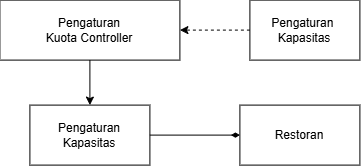

The diagram above was exported from draw.io. Its source (the exported page's mxGraphModel, read from the mxfile embedded in the PNG):
<mxGraphModel dx="736" dy="470" grid="1" gridSize="10" guides="1" tooltips="1" connect="1" arrows="1" fold="1" page="1" pageScale="1" pageWidth="1100" pageHeight="850" math="0" shadow="0">
  <root>
    <mxCell id="u_Ag5s4u6fqU473UT747-0" />
    <mxCell id="u_Ag5s4u6fqU473UT747-1" parent="u_Ag5s4u6fqU473UT747-0" />
    <mxCell id="DhfFFYPCdrnIercQ8og2-0" parent="u_Ag5s4u6fqU473UT747-1" style="rounded=0;whiteSpace=wrap;html=1;" value="Pengaturan&lt;div&gt;Kuota Controller&lt;/div&gt;" vertex="1">
      <mxGeometry height="60" width="180" x="410" y="343" as="geometry" />
    </mxCell>
    <mxCell id="DhfFFYPCdrnIercQ8og2-1" parent="u_Ag5s4u6fqU473UT747-1" style="rounded=0;whiteSpace=wrap;html=1;" value="Pengaturan&amp;nbsp;&lt;div&gt;Kapasitas&lt;/div&gt;" vertex="1">
      <mxGeometry height="60" width="110" x="660" y="343" as="geometry" />
    </mxCell>
    <mxCell id="DhfFFYPCdrnIercQ8og2-5" parent="u_Ag5s4u6fqU473UT747-1" style="rounded=0;whiteSpace=wrap;html=1;" value="Pengaturan Kapasitas" vertex="1">
      <mxGeometry height="60" width="120" x="440" y="448" as="geometry" />
    </mxCell>
    <mxCell id="DhfFFYPCdrnIercQ8og2-8" edge="1" parent="u_Ag5s4u6fqU473UT747-1" source="DhfFFYPCdrnIercQ8og2-0" style="endArrow=classic;html=1;rounded=0;exitX=0.5;exitY=1;exitDx=0;exitDy=0;entryX=0.5;entryY=0;entryDx=0;entryDy=0;" target="DhfFFYPCdrnIercQ8og2-5" value="">
      <mxGeometry height="50" relative="1" width="50" as="geometry">
        <mxPoint x="550" y="483" as="sourcePoint" />
        <mxPoint x="600" y="433" as="targetPoint" />
      </mxGeometry>
    </mxCell>
    <mxCell id="DhfFFYPCdrnIercQ8og2-10" edge="1" parent="u_Ag5s4u6fqU473UT747-1" source="DhfFFYPCdrnIercQ8og2-1" style="endArrow=classic;html=1;rounded=0;exitX=0;exitY=0.5;exitDx=0;exitDy=0;entryX=1;entryY=0.5;entryDx=0;entryDy=0;dashed=1;" target="DhfFFYPCdrnIercQ8og2-0" value="">
      <mxGeometry height="50" relative="1" width="50" as="geometry">
        <mxPoint x="380" y="373" as="sourcePoint" />
        <mxPoint x="460" y="373" as="targetPoint" />
      </mxGeometry>
    </mxCell>
    <mxCell id="DhfFFYPCdrnIercQ8og2-11" parent="u_Ag5s4u6fqU473UT747-1" style="rounded=0;whiteSpace=wrap;html=1;" value="Restoran" vertex="1">
      <mxGeometry height="60" width="120" x="650" y="448" as="geometry" />
    </mxCell>
    <mxCell id="DhfFFYPCdrnIercQ8og2-12" edge="1" parent="u_Ag5s4u6fqU473UT747-1" source="DhfFFYPCdrnIercQ8og2-5" style="endArrow=diamondThin;html=1;rounded=0;entryX=0;entryY=0.5;entryDx=0;entryDy=0;exitX=1;exitY=0.5;exitDx=0;exitDy=0;endFill=1;" target="DhfFFYPCdrnIercQ8og2-11" value="">
      <mxGeometry height="50" relative="1" width="50" as="geometry">
        <mxPoint x="470" y="450" as="sourcePoint" />
        <mxPoint x="520" y="400" as="targetPoint" />
      </mxGeometry>
    </mxCell>
  </root>
</mxGraphModel>